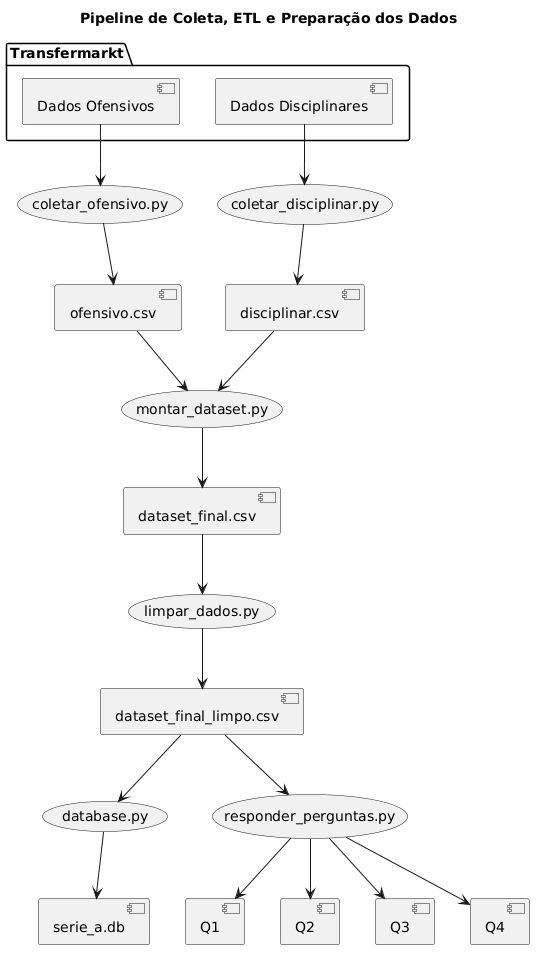

The diagram above was rendered by PlantUML. Its source (embedded in the PNG):
@startuml
title Pipeline de Coleta, ETL e Preparação dos Dados

package "Transfermarkt" {

  [Dados Ofensivos]
  [Dados Disciplinares]

}

[Dados Ofensivos] --> (coletar_ofensivo.py)
[Dados Disciplinares] --> (coletar_disciplinar.py)

(coletar_ofensivo.py) --> [ofensivo.csv]
(coletar_disciplinar.py) --> [disciplinar.csv]

[ofensivo.csv] --> (montar_dataset.py)
[disciplinar.csv] --> (montar_dataset.py)

(montar_dataset.py) --> [dataset_final.csv]

[dataset_final.csv] --> (limpar_dados.py)

(limpar_dados.py) --> [dataset_final_limpo.csv]

[dataset_final_limpo.csv] --> (database.py)

(database.py) --> [serie_a.db]

[dataset_final_limpo.csv] --> (responder_perguntas.py)

(responder_perguntas.py) --> [Q1]
(responder_perguntas.py) --> [Q2]
(responder_perguntas.py) --> [Q3]
(responder_perguntas.py) --> [Q4]
@enduml